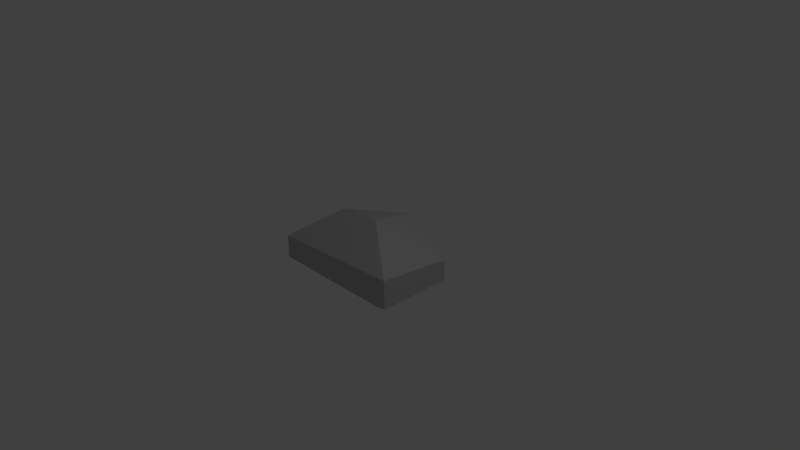 # Source: Rock1.blend  (saved by Blender 2.75.0; exported with 4.5.12 LTS)
import bpy
from mathutils import Matrix  # noqa: F401  (used for matrix-valued properties, if any)

bpy.ops.wm.read_factory_settings(use_empty=True)
scene = bpy.context.scene
scene.name = 'Scene'

# ---- collections
col_collection_1 = bpy.data.collections.new('Collection 1'); scene.collection.children.link(col_collection_1)

# ---- materials (node trees are filled in below, after node groups)
mat_stone = bpy.data.materials.new('Stone')
mat_stone.alpha_threshold = 0.0
mat_stone.use_transparent_shadow = False
mat_stone.diffuse_color = (0.5071, 0.5071, 0.5071, 1.0)
mat_stone.roughness = 0.5

# ---- material node trees

# ---- world
world_world = bpy.data.worlds.new('World'); scene.world = world_world
world_world.color = (0.05088, 0.05088, 0.05088)
world_world.use_sun_shadow = False
world_world.sun_shadow_jitter_overblur = 0.0
world_world.cycles.sampling_method = 'MANUAL'
world_world.cycles.sample_map_resolution = 256

# ---- cameras
cam_camera = bpy.data.cameras.new('Camera')
cam_camera.clip_end = 100.0
cam_camera.lens = 35.0
cam_camera.sensor_width = 32.0
cam_camera.sensor_height = 18.0
cam_camera.ortho_scale = 7.314
cam_camera.dof.focus_distance = 0.0
cam_camera.dof.aperture_fstop = 128.0

# ---- lights
light_lamp = bpy.data.lights.new('Lamp', 'POINT')
light_lamp.transmission_factor = 0.0
light_lamp.cutoff_distance = 30.0
light_lamp.energy = 100.0
light_lamp.shadow_buffer_clip_start = 1.001
light_lamp.shadow_soft_size = 0.1
light_lamp.shadow_maximum_resolution = 0.006
light_lamp.use_absolute_resolution = True
light_lamp.cycles.use_multiple_importance_sampling = False

# ---- meshes
me_sphere = bpy.data.meshes.new('Sphere')
me_sphere.from_pydata([(-0.8235, 0.2032, 0.303), (-0.8235, 0.2032, -0.186), (0.17, -0.1016, -0.686), (-0.09759, 0.7221, 0.303), (-0.09759, 0.7221, -0.186), (0.8707, 0.4075, 0.1001), (0.8707, 0.4075, -0.186), (0.8707, -0.6106, 0.2053), (0.8707, -0.6106, -0.186), (0.17, -0.1016, 0.5737), (-0.9903, -0.6205, 0.1307), (-0.9903, -0.6205, -0.186)], [], [(1, 0, 3, 4), (4, 3, 5, 6), (6, 5, 7, 8), (8, 7, 10, 11), (2, 1, 4), (0, 9, 3), (2, 4, 6), (3, 9, 5), (2, 6, 8), (5, 9, 7), (2, 8, 11), (7, 9, 10), (2, 11, 1), (11, 10, 0, 1), (10, 9, 0)])
me_sphere.materials.append(mat_stone)
me_sphere.use_remesh_preserve_volume = False
me_sphere.use_remesh_preserve_attributes = False
me_sphere.use_mirror_vertex_groups = False
me_sphere.update()

# ---- objects
ob_rock = bpy.data.objects.new('Rock', me_sphere)
ob_lamp = bpy.data.objects.new('Lamp', light_lamp)
ob_camera = bpy.data.objects.new('Camera', cam_camera)

# ---- transforms, parenting, visibility, modifiers, constraints
ob_rock.location = (0.0, 0.0, 0.0)
ob_rock.lineart.crease_threshold = 0.0
ob_lamp.location = (4.076, 1.005, 5.904)
ob_lamp.rotation_euler = (0.6503, 0.05522, 1.866)
ob_lamp.lock_rotations_4d = False
ob_lamp.empty_display_type = 'ARROWS'
ob_lamp.color = (0.0, 0.0, 0.0, 0.0)
ob_lamp.lineart.crease_threshold = 0.0
ob_camera.location = (7.481, -6.508, 5.344)
ob_camera.rotation_euler = (1.109, 0.01082, 0.8149)
ob_camera.lock_rotations_4d = False
ob_camera.empty_display_type = 'ARROWS'
ob_camera.color = (0.0, 0.0, 0.0, 0.0)
ob_camera.display_type = 'WIRE'
ob_camera.lineart.crease_threshold = 0.0

# ---- collection membership
col_collection_1.objects.link(ob_rock)
col_collection_1.objects.link(ob_lamp)
col_collection_1.objects.link(ob_camera)

# ---- scene / render settings (as saved in the file)
scene.camera = ob_camera
scene.frame_start = 1; scene.frame_end = 250; scene.frame_set(1)
scene.render.engine = 'BLENDER_EEVEE_NEXT'
scene.render.resolution_percentage = 50
scene.render.dither_intensity = 0.0
scene.cycles.use_denoising = False
scene.cycles.samples = 10
scene.cycles.sampling_pattern = 'TABULATED_SOBOL'
scene.cycles.light_sampling_threshold = 0.0
scene.cycles.use_adaptive_sampling = False
scene.cycles.use_light_tree = False
scene.cycles.blur_glossy = 0.0
scene.cycles.pixel_filter_type = 'GAUSSIAN'
scene.cycles.sample_clamp_indirect = 0.0
scene.view_settings.view_transform = 'Standard'
bpy.context.view_layer.update()
